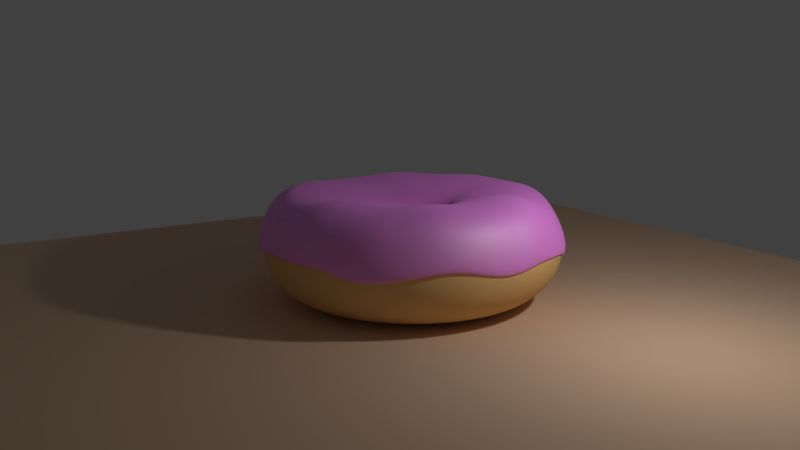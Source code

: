 # Source: donut.blend  (saved by Blender 2.79.0; exported with 4.5.12 LTS)
import bpy
from mathutils import Matrix  # noqa: F401  (used for matrix-valued properties, if any)

bpy.ops.wm.read_factory_settings(use_empty=True)
scene = bpy.context.scene
scene.name = 'Scene'

# ---- collections
col_collection_1 = bpy.data.collections.new('Collection 1'); scene.collection.children.link(col_collection_1)

# ---- materials (node trees are filled in below, after node groups)
mat_material_002 = bpy.data.materials.new('Material.002')
mat_material_002.alpha_threshold = 0.0
mat_material_002.roughness = 0.5
mat_material_001 = bpy.data.materials.new('Material.001')
mat_material_001.alpha_threshold = 0.0
mat_material_001.diffuse_color = (0.8, 0.5186, 0.2143, 1.0)
mat_material_001.roughness = 0.5
mat_material_004 = bpy.data.materials.new('Material.004')
mat_material_004.alpha_threshold = 0.0
mat_material_004.roughness = 0.5

# ---- material node trees
mat_material_002.use_nodes = True; mat_material_002.node_tree.nodes.clear()
_N = mat_material_002.node_tree.nodes; _L = mat_material_002.node_tree.links
n0 = _N.new('ShaderNodeOutputMaterial'); n0.name = 'Material Output'; n0.location = (433, 296)
n1 = _N.new('ShaderNodeMixShader'); n1.name = 'Mix Shader'; n1.location = (228, 286)
n1.inputs[0].default_value = 0.2545
n2 = _N.new('ShaderNodeBsdfDiffuse'); n2.name = 'Diffuse BSDF'; n2.location = (10, 300)
n2.inputs[0].default_value = (1.0, 0.2386, 0.9591, 1.0)
n2.inputs[1].default_value = 0.6833
n3 = _N.new('ShaderNodeBsdfAnisotropic'); n3.name = 'Glossy BSDF'; n3.location = (8, 166)
n3.distribution = 'GGX'
n3.inputs[0].default_value = (1.0, 1.0, 1.0, 1.0)
n3.inputs[1].default_value = 0.6708
_L.new(n1.outputs[0], n0.inputs[0])
_L.new(n2.outputs[0], n1.inputs[1])
_L.new(n3.outputs[0], n1.inputs[2])
n0.is_active_output = True
mat_material_004.use_nodes = True; mat_material_004.node_tree.nodes.clear()
_N = mat_material_004.node_tree.nodes; _L = mat_material_004.node_tree.links
n0 = _N.new('ShaderNodeOutputMaterial'); n0.name = 'Material Output'; n0.location = (300, 300)
n1 = _N.new('ShaderNodeBsdfDiffuse'); n1.name = 'Diffuse BSDF'; n1.location = (10, 300)
n1.inputs[0].default_value = (0.8, 0.5492, 0.376, 1.0)
n1.inputs[1].default_value = 0.2
_L.new(n1.outputs[0], n0.inputs[0])
n0.is_active_output = True

# ---- world
world_world = bpy.data.worlds.new('World'); scene.world = world_world
world_world.color = (0.05088, 0.05088, 0.05088)
world_world.use_sun_shadow = False
world_world.sun_shadow_jitter_overblur = 0.0
world_world.cycles.sampling_method = 'MANUAL'

# ---- cameras
cam_camera = bpy.data.cameras.new('Camera')
cam_camera.clip_end = 100.0
cam_camera.lens = 35.0
cam_camera.sensor_width = 32.0
cam_camera.sensor_height = 18.0
cam_camera.ortho_scale = 7.314
cam_camera.dof.focus_distance = 0.0

# ---- lights
light_lamp = bpy.data.lights.new('Lamp', 'POINT')
light_lamp.transmission_factor = 0.0
light_lamp.cutoff_distance = 30.0
light_lamp.energy = 100.0
light_lamp.shadow_buffer_clip_start = 1.001
light_lamp.shadow_soft_size = 0.1
light_lamp.shadow_maximum_resolution = 0.006
light_lamp.use_absolute_resolution = True

# ---- meshes
me_torus_002 = bpy.data.meshes.new('Torus.002')
me_torus_002.from_pydata([(1.515, -0.0273, 0.0433), (1.425, -0.02714, 0.3996), (1.264, -0.02542, 0.5618), (0.9567, -0.02409, 0.623), (0.3585, -0.01136, 0.4874), (0.2459, -0.01281, 0.2784), (1.504, 0.2133, 0.07028), (1.411, 0.1997, 0.3634), (1.252, 0.1781, 0.5656), (0.9475, 0.1323, 0.6276), (0.3548, 0.05429, 0.4899), (0.2433, 0.03231, 0.279), (1.449, 0.4455, 0.1172), (1.367, 0.4216, 0.4116), (1.211, 0.3762, 0.5775), (0.9172, 0.2842, 0.6405), (0.3429, 0.1181, 0.4981), (0.2348, 0.07627, 0.2818), (1.355, 0.6672, 0.1037), (1.28, 0.6345, 0.3522), (1.137, 0.5672, 0.5635), (0.8657, 0.4285, 0.6572), (0.323, 0.1787, 0.5099), (0.2207, 0.118, 0.2861), (1.227, 0.8719, 0.09161), (1.156, 0.8298, 0.3486), (1.031, 0.7455, 0.5341), (0.7833, 0.5656, 0.6332), (0.2914, 0.236, 0.4931), (0.1996, 0.1572, 0.2779), (1.07, 1.054, 0.01214), (1.006, 1.003, 0.3048), (0.896, 0.9015, 0.5245), (0.6779, 0.6864, 0.6177), (0.2536, 0.2874, 0.4787), (0.1741, 0.1924, 0.2707), (0.8896, 1.209, 0.1076), (0.8284, 1.147, 0.327), (0.7312, 1.029, 0.5453), (0.5511, 0.787, 0.617), (0.2055, 0.3296, 0.479), (0.1452, 0.2226, 0.2646), (0.6801, 1.33, 0.03666), (0.634, 1.262, 0.3637), (0.5577, 1.133, 0.5657), (0.4158, 0.8675, 0.6258), (0.1534, 0.3633, 0.4853), (0.1079, 0.2453, 0.2706), (0.4575, 1.419, 0.1236), (0.4268, 1.346, 0.4201), (0.3708, 1.209, 0.5828), (0.2731, 0.9256, 0.6424), (0.0985, 0.3877, 0.4968), (0.06931, 0.2621, 0.2766), (0.2225, 1.474, 0.148), (0.2018, 1.399, 0.4129), (0.1668, 1.257, 0.5694), (0.1151, 0.9632, 0.6286), (0.03837, 0.4033, 0.4881), (0.02821, 0.2726, 0.2737), (-0.01679, 1.493, 0.1518), (-0.02603, 1.417, 0.4041), (-0.03859, 1.274, 0.5641), (-0.04334, 0.9759, 0.623), (-0.02202, 0.4086, 0.4848), (-0.01316, 0.2761, 0.2727), (-0.2541, 1.474, 0.1567), (-0.2508, 1.399, 0.4228), (-0.2399, 1.257, 0.5694), (-0.1977, 0.9632, 0.6286), (-0.0811, 0.4033, 0.4881), (-0.05381, 0.2726, 0.2738), (-0.4868, 1.42, 0.1459), (-0.4729, 1.348, 0.41), (-0.4351, 1.21, 0.5742), (-0.345, 0.9256, 0.6424), (-0.1375, 0.3877, 0.4968), (-0.09274, 0.262, 0.2768), (-0.7063, 1.331, 0.1303), (-0.6847, 1.264, 0.3873), (-0.6273, 1.134, 0.5492), (-0.4864, 0.8657, 0.6457), (-0.1901, 0.3622, 0.5087), (-0.1289, 0.2448, 0.2807), (-0.9017, 1.209, 0.1167), (-0.874, 1.148, 0.3731), (-0.7998, 1.03, 0.5332), (-0.619, 0.7853, 0.6342), (-0.2378, 0.3276, 0.5195), (-0.161, 0.2216, 0.2837), (-1.082, 1.054, 0.1211), (-1.038, 1.002, 0.3713), (-0.9409, 0.9008, 0.5263), (-0.7315, 0.6849, 0.63), (-0.2805, 0.2857, 0.5148), (-0.1891, 0.1928, 0.2857), (-1.235, 0.871, 0.1295), (-1.18, 0.8282, 0.3851), (-1.068, 0.7438, 0.542), (-0.8226, 0.5667, 0.6332), (-0.3152, 0.2365, 0.513), (-0.2159, 0.1584, 0.2852), (-1.357, 0.6664, 0.1348), (-1.294, 0.6329, 0.3958), (-1.168, 0.5677, 0.5622), (-0.8999, 0.4313, 0.6482), (-0.3479, 0.1809, 0.5018), (-0.2383, 0.1202, 0.2781), (-1.448, 0.4455, 0.1046), (-1.378, 0.4225, 0.3816), (-1.246, 0.3792, 0.5608), (-0.9657, 0.2881, 0.6268), (-0.373, 0.1208, 0.4855), (-0.2549, 0.0788, 0.2712), (-1.504, 0.2132, 0.08829), (-1.434, 0.2027, 0.3389), (-1.299, 0.1824, 0.5447), (-1.008, 0.1372, 0.6087), (-0.3888, 0.05739, 0.4723), (-0.2653, 0.03514, 0.2655), (-1.523, -0.02483, 0.03372), (-1.453, -0.02281, 0.326), (-1.318, -0.01975, 0.5359), (-1.024, -0.01801, 0.5977), (-0.3947, -0.007802, 0.4644), (-0.2691, -0.009719, 0.262), (-1.504, -0.263, 0.129), (-1.436, -0.2488, 0.3741), (-1.303, -0.2228, 0.5372), (-1.012, -0.174, 0.5968), (-0.3903, -0.07329, 0.4634), (-0.2671, -0.0543, 0.2526), (-1.448, -0.4954, 0.1395), (-1.381, -0.4699, 0.39), (-1.253, -0.4217, 0.5485), (-0.9731, -0.3272, 0.6075), (-0.3757, -0.1375, 0.4694), (-0.2589, -0.09776, 0.2427), (-1.356, -0.7164, 0.1147), (-1.292, -0.6803, 0.3851), (-1.17, -0.6115, 0.5655), (-0.9084, -0.4736, 0.6253), (-0.3528, -0.1983, 0.4696), (-0.2444, -0.1391, 0.2335), (-1.231, -0.9202, 0.04069), (-1.17, -0.8747, 0.3575), (-1.058, -0.7871, 0.5842), (-0.8231, -0.6084, 0.6371), (-0.3232, -0.2538, 0.4569), (-0.2239, -0.1772, 0.226), (-1.075, -1.102, 0.1138), (-1.022, -1.047, 0.3922), (-0.9255, -0.9422, 0.5845), (-0.7236, -0.7269, 0.6285), (-0.2855, -0.3034, 0.4479), (-0.1979, -0.2114, 0.2211), (-0.8937, -1.257, 0.128), (-0.8503, -1.195, 0.3799), (-0.7711, -1.075, 0.5822), (-0.6052, -0.8286, 0.6254), (-0.2404, -0.346, 0.4445), (-0.1669, -0.2406, 0.2194), (-0.6902, -1.382, 0.04001), (-0.6597, -1.312, 0.3604), (-0.6018, -1.18, 0.5655), (-0.4713, -0.9106, 0.6256), (-0.1889, -0.3806, 0.4479), (-0.1316, -0.2643, 0.2211), (-0.4701, -1.473, 0.07958), (-0.4526, -1.398, 0.3621), (-0.4175, -1.256, 0.5507), (-0.3305, -0.9693, 0.6108), (-0.1323, -0.4062, 0.4569), (-0.09292, -0.2818, 0.226), (-0.2382, -1.529, 0.1076), (-0.233, -1.451, 0.3831), (-0.2208, -1.304, 0.545), (-0.1796, -1.005, 0.6049), (-0.07257, -0.4221, 0.4677), (-0.05192, -0.2927, 0.2335), (0.000396, -1.548, 0.1379), (-0.005712, -1.469, 0.3994), (-0.01582, -1.32, 0.5507), (-0.02153, -1.018, 0.6108), (-0.01236, -0.4274, 0.4712), (-0.009666, -0.2967, 0.2427), (0.2393, -1.529, 0.1284), (0.2231, -1.452, 0.4139), (0.1917, -1.305, 0.5655), (0.1391, -1.007, 0.6256), (0.0446, -0.4241, 0.4886), (0.02861, -0.295, 0.2605), (0.4718, -1.473, 0.1183), (0.4466, -1.4, 0.4121), (0.3953, -1.259, 0.5842), (0.2886, -0.975, 0.6527), (0.1023, -0.4102, 0.507), (0.06813, -0.2856, 0.2742), (0.6924, -1.382, 0.1342), (0.6534, -1.312, 0.3592), (0.571, -1.182, 0.5723), (0.4232, -0.9148, 0.6377), (0.1543, -0.3849, 0.496), (0.1054, -0.2689, 0.2801), (0.8954, -1.257, 0.03745), (0.8396, -1.194, 0.3796), (0.735, -1.076, 0.5627), (0.5498, -0.8325, 0.6257), (0.2029, -0.3504, 0.4883), (0.1368, -0.2457, 0.2808), (1.077, -1.101, 0.03614), (1.005, -1.049, 0.4097), (0.8853, -0.944, 0.5599), (0.6653, -0.7307, 0.6217), (0.2472, -0.3078, 0.4863), (0.1695, -0.2162, 0.2776), (1.224, -0.9224, 0.07664), (1.15, -0.8775, 0.3854), (1.017, -0.79, 0.5675), (0.7674, -0.6124, 0.6289), (0.286, -0.2581, 0.4909), (0.196, -0.1821, 0.2798), (1.347, -0.7198, 0.1181), (1.27, -0.6853, 0.4031), (1.127, -0.6178, 0.5833), (0.8528, -0.4802, 0.6445), (0.3183, -0.2026, 0.5013), (0.2177, -0.1439, 0.2843), (1.438, -0.4992, 0.145), (1.356, -0.4758, 0.4064), (1.205, -0.4294, 0.5836), (0.9125, -0.3353, 0.6447), (0.3411, -0.1418, 0.5015), (0.2334, -0.1022, 0.2844), (1.494, -0.2664, 0.09876), (1.407, -0.2542, 0.4086), (1.248, -0.2296, 0.5685), (0.9453, -0.1813, 0.6296), (0.3539, -0.07727, 0.4915), (0.2426, -0.05801, 0.2803)], [], [(0, 6, 7, 1), (1, 7, 8, 2), (2, 8, 9, 3), (3, 9, 10, 4), (4, 10, 11, 5), (6, 12, 13, 7), (7, 13, 14, 8), (8, 14, 15, 9), (9, 15, 16, 10), (10, 16, 17, 11), (12, 18, 19, 13), (13, 19, 20, 14), (14, 20, 21, 15), (15, 21, 22, 16), (16, 22, 23, 17), (18, 24, 25, 19), (19, 25, 26, 20), (20, 26, 27, 21), (21, 27, 28, 22), (22, 28, 29, 23), (24, 30, 31, 25), (25, 31, 32, 26), (26, 32, 33, 27), (27, 33, 34, 28), (28, 34, 35, 29), (30, 36, 37, 31), (31, 37, 38, 32), (32, 38, 39, 33), (33, 39, 40, 34), (34, 40, 41, 35), (36, 42, 43, 37), (37, 43, 44, 38), (38, 44, 45, 39), (39, 45, 46, 40), (40, 46, 47, 41), (42, 48, 49, 43), (43, 49, 50, 44), (44, 50, 51, 45), (45, 51, 52, 46), (46, 52, 53, 47), (48, 54, 55, 49), (49, 55, 56, 50), (50, 56, 57, 51), (51, 57, 58, 52), (52, 58, 59, 53), (54, 60, 61, 55), (55, 61, 62, 56), (56, 62, 63, 57), (57, 63, 64, 58), (58, 64, 65, 59), (60, 66, 67, 61), (61, 67, 68, 62), (62, 68, 69, 63), (63, 69, 70, 64), (64, 70, 71, 65), (66, 72, 73, 67), (67, 73, 74, 68), (68, 74, 75, 69), (69, 75, 76, 70), (70, 76, 77, 71), (72, 78, 79, 73), (73, 79, 80, 74), (74, 80, 81, 75), (75, 81, 82, 76), (76, 82, 83, 77), (78, 84, 85, 79), (79, 85, 86, 80), (80, 86, 87, 81), (81, 87, 88, 82), (82, 88, 89, 83), (84, 90, 91, 85), (85, 91, 92, 86), (86, 92, 93, 87), (87, 93, 94, 88), (88, 94, 95, 89), (90, 96, 97, 91), (91, 97, 98, 92), (92, 98, 99, 93), (93, 99, 100, 94), (94, 100, 101, 95), (96, 102, 103, 97), (97, 103, 104, 98), (98, 104, 105, 99), (99, 105, 106, 100), (100, 106, 107, 101), (102, 108, 109, 103), (103, 109, 110, 104), (104, 110, 111, 105), (105, 111, 112, 106), (106, 112, 113, 107), (108, 114, 115, 109), (109, 115, 116, 110), (110, 116, 117, 111), (111, 117, 118, 112), (112, 118, 119, 113), (114, 120, 121, 115), (115, 121, 122, 116), (116, 122, 123, 117), (117, 123, 124, 118), (118, 124, 125, 119), (120, 126, 127, 121), (121, 127, 128, 122), (122, 128, 129, 123), (123, 129, 130, 124), (124, 130, 131, 125), (126, 132, 133, 127), (127, 133, 134, 128), (128, 134, 135, 129), (129, 135, 136, 130), (130, 136, 137, 131), (132, 138, 139, 133), (133, 139, 140, 134), (134, 140, 141, 135), (135, 141, 142, 136), (136, 142, 143, 137), (138, 144, 145, 139), (139, 145, 146, 140), (140, 146, 147, 141), (141, 147, 148, 142), (142, 148, 149, 143), (144, 150, 151, 145), (145, 151, 152, 146), (146, 152, 153, 147), (147, 153, 154, 148), (148, 154, 155, 149), (150, 156, 157, 151), (151, 157, 158, 152), (152, 158, 159, 153), (153, 159, 160, 154), (154, 160, 161, 155), (156, 162, 163, 157), (157, 163, 164, 158), (158, 164, 165, 159), (159, 165, 166, 160), (160, 166, 167, 161), (162, 168, 169, 163), (163, 169, 170, 164), (164, 170, 171, 165), (165, 171, 172, 166), (166, 172, 173, 167), (168, 174, 175, 169), (169, 175, 176, 170), (170, 176, 177, 171), (171, 177, 178, 172), (172, 178, 179, 173), (174, 180, 181, 175), (175, 181, 182, 176), (176, 182, 183, 177), (177, 183, 184, 178), (178, 184, 185, 179), (180, 186, 187, 181), (181, 187, 188, 182), (182, 188, 189, 183), (183, 189, 190, 184), (184, 190, 191, 185), (186, 192, 193, 187), (187, 193, 194, 188), (188, 194, 195, 189), (189, 195, 196, 190), (190, 196, 197, 191), (192, 198, 199, 193), (193, 199, 200, 194), (194, 200, 201, 195), (195, 201, 202, 196), (196, 202, 203, 197), (198, 204, 205, 199), (199, 205, 206, 200), (200, 206, 207, 201), (201, 207, 208, 202), (202, 208, 209, 203), (204, 210, 211, 205), (205, 211, 212, 206), (206, 212, 213, 207), (207, 213, 214, 208), (208, 214, 215, 209), (210, 216, 217, 211), (211, 217, 218, 212), (212, 218, 219, 213), (213, 219, 220, 214), (214, 220, 221, 215), (216, 222, 223, 217), (217, 223, 224, 218), (218, 224, 225, 219), (219, 225, 226, 220), (220, 226, 227, 221), (222, 228, 229, 223), (223, 229, 230, 224), (224, 230, 231, 225), (225, 231, 232, 226), (226, 232, 233, 227), (228, 234, 235, 229), (229, 235, 236, 230), (230, 236, 237, 231), (231, 237, 238, 232), (232, 238, 239, 233), (234, 0, 1, 235), (235, 1, 2, 236), (236, 2, 3, 237), (237, 3, 4, 238), (238, 4, 5, 239)])
me_torus_002.polygons.foreach_set('use_smooth', [True] * 200)
me_torus_002.materials.append(mat_material_002)
me_torus_002.use_remesh_preserve_volume = False
me_torus_002.use_remesh_preserve_attributes = False
me_torus_002.use_mirror_vertex_groups = False
me_torus_002.update()
me_torus_001 = bpy.data.meshes.new('Torus.001')
me_torus_001.from_pydata([(1.59, -0.002217, 0.002741), (1.496, -0.002054, 0.2834), (1.262, 1.948e-05, 0.4692), (0.9552, 0.001353, 0.5304), (0.6618, -0.0002048, 0.4699), (0.4553, -0.002622, 0.285), (0.3867, -0.003356, 0.005992), (0.4804, 0.0, -0.3), (0.7, 0.0, -0.5196), (1.0, 0.0, -0.6), (1.3, 0.0, -0.5196), (1.52, 0.0, -0.3), (1.579, 0.2506, -0.003405), (1.482, 0.2363, 0.2844), (1.25, 0.2035, 0.4731), (0.946, 0.1577, 0.535), (0.6551, 0.1093, 0.4721), (0.4505, 0.07267, 0.2855), (0.3828, 0.05948, 0.005519), (0.4745, 0.07515, -0.3), (0.6914, 0.1095, -0.5196), (0.9877, 0.1564, -0.6), (1.284, 0.2034, -0.5196), (1.501, 0.2377, -0.3), (1.521, 0.4946, -0.001907), (1.435, 0.4694, 0.288), (1.21, 0.4016, 0.4849), (0.9157, 0.3097, 0.548), (0.6333, 0.2159, 0.4794), (0.435, 0.146, 0.288), (0.3698, 0.1209, 0.005261), (0.4569, 0.1484, -0.3), (0.6657, 0.2163, -0.5196), (0.9511, 0.309, -0.6), (1.236, 0.4017, -0.5196), (1.445, 0.4696, -0.3), (1.422, 0.7275, -0.01279), (1.343, 0.6932, 0.262), (1.135, 0.5927, 0.471), (0.8642, 0.4539, 0.5646), (0.5967, 0.3169, 0.4898), (0.4092, 0.2157, 0.2918), (0.3483, 0.1794, 0.004735), (0.428, 0.2181, -0.3), (0.6237, 0.3178, -0.5196), (0.891, 0.454, -0.6), (1.158, 0.5902, -0.5196), (1.354, 0.6899, -0.3003), (1.287, 0.9426, -0.02487), (1.213, 0.8984, 0.2413), (1.03, 0.771, 0.4416), (0.7818, 0.591, 0.5406), (0.5388, 0.4126, 0.4749), (0.3706, 0.2811, 0.2846), (0.3191, 0.2343, -0.0001843), (0.3886, 0.2824, -0.3), (0.5663, 0.4114, -0.5196), (0.809, 0.5878, -0.6), (1.052, 0.7641, -0.5196), (1.229, 0.8935, -0.3031), (1.123, 1.134, -0.03), (1.056, 1.08, 0.2328), (0.8945, 0.9269, 0.4319), (0.6764, 0.7119, 0.5252), (0.4696, 0.4983, 0.4622), (0.3238, 0.3398, 0.2782), (0.2816, 0.2832, -0.004417), (0.3397, 0.3397, -0.3), (0.495, 0.495, -0.5196), (0.7071, 0.7071, -0.6), (0.9192, 0.9192, -0.5196), (1.073, 1.075, -0.3048), (0.9335, 1.297, -0.02487), (0.8691, 1.232, 0.2482), (0.7297, 1.055, 0.4528), (0.5496, 0.8125, 0.5245), (0.3814, 0.5687, 0.4625), (0.2708, 0.3903, 0.2729), (0.2338, 0.324, -0.004785), (0.2824, 0.3886, -0.3), (0.4114, 0.5663, -0.5196), (0.5878, 0.809, -0.6), (0.7641, 1.052, -0.5196), (0.8923, 1.23, -0.3031), (0.7133, 1.424, -0.004234), (0.6648, 1.353, 0.275), (0.5562, 1.158, 0.4732), (0.4143, 0.8929, 0.5332), (0.2859, 0.6249, 0.4681), (0.2024, 0.4281, 0.2781), (0.1804, 0.3568, -0.004417), (0.2181, 0.428, -0.3), (0.3178, 0.6237, -0.5196), (0.454, 0.891, -0.6), (0.5902, 1.158, -0.5196), (0.6898, 1.354, -0.3003), (0.4793, 1.517, 0.01121), (0.4471, 1.441, 0.2995), (0.3693, 1.234, 0.4903), (0.2716, 0.9511, 0.5499), (0.1852, 0.6657, 0.4782), (0.1317, 0.456, 0.2834), (0.1226, 0.3807, -0.003413), (0.1484, 0.4569, -0.3), (0.2163, 0.6657, -0.5196), (0.309, 0.9511, -0.6), (0.4017, 1.236, -0.5196), (0.4612, 1.443, -0.2924), (0.2324, 1.575, 0.01183), (0.2107, 1.497, 0.2916), (0.1654, 1.283, 0.4768), (0.1136, 0.9886, 0.5361), (0.07496, 0.6918, 0.4705), (0.05634, 0.4736, 0.2809), (0.06133, 0.3955, -0.004417), (0.07515, 0.4745, -0.3), (0.1095, 0.6914, -0.5196), (0.1564, 0.9877, -0.6), (0.2034, 1.284, -0.5196), (0.2259, 1.497, -0.2893), (-0.01902, 1.595, 0.01116), (-0.02873, 1.516, 0.2883), (-0.04008, 1.299, 0.4715), (-0.04484, 1.001, 0.5305), (-0.03574, 0.7006, 0.4676), (-0.01951, 0.4795, 0.28), (-0.001347, 0.4004, -0.004785), (3.627e-08, 0.4804, -0.3), (5.285e-08, 0.7, -0.5196), (7.55e-08, 1.0, -0.6), (-0.003836, 1.299, -0.5162), (-0.01294, 1.516, -0.2883), (-0.2684, 1.575, 0.01205), (-0.2649, 1.497, 0.2917), (-0.2414, 1.283, 0.4768), (-0.1992, 0.9886, 0.536), (-0.1441, 0.6918, 0.4705), (-0.09403, 0.4736, 0.281), (-0.06382, 0.3955, -0.004417), (-0.07515, 0.4745, -0.3), (-0.1095, 0.6914, -0.5196), (-0.1564, 0.9877, -0.6), (-0.2034, 1.284, -0.5196), (-0.2499, 1.497, -0.289), (-0.5129, 1.518, 0.0006527), (-0.4983, 1.443, 0.2782), (-0.4366, 1.235, 0.4817), (-0.3464, 0.9511, 0.5499), (-0.2475, 0.6657, 0.4782), (-0.1654, 0.456, 0.2836), (-0.1246, 0.3807, -0.003413), (-0.1484, 0.4569, -0.3), (-0.2163, 0.6657, -0.5196), (-0.309, 0.9511, -0.6), (-0.4017, 1.236, -0.5196), (-0.479, 1.442, -0.2919), (-0.7435, 1.425, -0.01573), (-0.7209, 1.355, 0.2544), (-0.6288, 1.16, 0.4566), (-0.4879, 0.8912, 0.5531), (-0.3439, 0.6231, 0.4888), (-0.2317, 0.4273, 0.2871), (-0.1822, 0.3566, -0.002057), (-0.2181, 0.428, -0.3), (-0.3178, 0.6237, -0.5196), (-0.454, 0.891, -0.6), (-0.5902, 1.158, -0.5196), (-0.6908, 1.354, -0.3031), (-0.9489, 1.297, -0.03), (-0.9198, 1.233, 0.2395), (-0.8013, 1.056, 0.4407), (-0.6205, 0.8108, 0.5416), (-0.4313, 0.5654, 0.4983), (-0.2906, 0.3885, 0.2897), (-0.2353, 0.3237, -0.0007675), (-0.2824, 0.3886, -0.3), (-0.4114, 0.5663, -0.5196), (-0.5878, 0.809, -0.6), (-0.7641, 1.052, -0.5196), (-0.8946, 1.23, -0.3048), (-1.138, 1.134, -0.0254), (-1.092, 1.08, 0.2375), (-0.9424, 0.9262, 0.4338), (-0.733, 0.7103, 0.5374), (-0.5097, 0.4955, 0.4942), (-0.3421, 0.3404, 0.2914), (-0.2829, 0.2828, -3.683e-05), (-0.3397, 0.3397, -0.3), (-0.495, 0.495, -0.5196), (-0.7071, 0.7071, -0.6), (-0.9192, 0.9192, -0.5196), (-1.075, 1.075, -0.3031), (-1.299, 0.9417, -0.01651), (-1.242, 0.8967, 0.252), (-1.07, 0.7693, 0.4494), (-0.8241, 0.5921, 0.5406), (-0.5732, 0.4134, 0.4925), (-0.3911, 0.2831, 0.291), (-0.3237, 0.2351, -0.0002291), (-0.3886, 0.2824, -0.3), (-0.5663, 0.4114, -0.5196), (-0.809, 0.5878, -0.6), (-1.052, 0.7641, -0.5196), (-1.23, 0.8932, -0.3005), (-1.427, 0.7267, -0.009346), (-1.361, 0.6915, 0.2688), (-1.17, 0.5932, 0.4697), (-0.9014, 0.4568, 0.5556), (-0.6332, 0.3205, 0.4826), (-0.4322, 0.2194, 0.2848), (-0.3568, 0.1817, -0.001486), (-0.428, 0.2181, -0.3), (-0.6237, 0.3178, -0.5196), (-0.891, 0.454, -0.6), (-1.158, 0.5902, -0.5196), (-1.354, 0.6899, -0.3013), (-1.523, 0.4946, -0.008979), (-1.45, 0.4705, 0.2755), (-1.248, 0.4046, 0.4683), (-0.9672, 0.3135, 0.5343), (-0.6792, 0.2203, 0.4682), (-0.4627, 0.1502, 0.2786), (-0.3815, 0.1239, -0.003815), (-0.4569, 0.1484, -0.3), (-0.6657, 0.2163, -0.5196), (-0.9511, 0.309, -0.6), (-1.236, 0.4017, -0.5196), (-1.446, 0.4696, -0.3018), (-1.582, 0.2505, -0.00819), (-1.508, 0.2395, 0.2674), (-1.3, 0.2079, 0.4521), (-1.009, 0.1626, 0.5161), (-0.7082, 0.1145, 0.4565), (-0.4818, 0.07739, 0.2736), (-0.3971, 0.0632, -0.007093), (-0.4745, 0.07515, -0.3), (-0.6914, 0.1095, -0.5196), (-0.9877, 0.1564, -0.6), (-1.284, 0.2034, -0.5196), (-1.501, 0.2377, -0.3013), (-1.602, 0.0003757, -0.007326), (-1.529, 0.002498, 0.2636), (-1.32, 0.005685, 0.4434), (-1.025, 0.007433, 0.5051), (-0.719, 0.005739, 0.4496), (-0.4886, 0.002539, 0.2705), (-0.4031, 0.0009736, -0.01109), (-0.4804, 4.2e-08, -0.3), (-0.7, 6.12e-08, -0.5196), (-1.0, 8.742e-08, -0.6), (-1.3, 1.136e-07, -0.5196), (-1.52, 4.69e-06, -0.3002), (-1.582, -0.2499, -0.005466), (-1.51, -0.235, 0.2659), (-1.304, -0.1973, 0.4446), (-1.014, -0.1486, 0.5043), (-0.7109, -0.1035, 0.4487), (-0.4851, -0.07185, 0.2622), (-0.3994, -0.06121, -0.0155), (-0.4745, -0.07513, -0.3003), (-0.6914, -0.1095, -0.5196), (-0.9877, -0.1564, -0.6), (-1.284, -0.2034, -0.5196), (-1.501, -0.2377, -0.3), (-1.523, -0.4941, -0.003405), (-1.453, -0.4673, 0.2735), (-1.254, -0.3963, 0.4559), (-0.9746, -0.3018, 0.515), (-0.684, -0.2107, 0.454), (-0.47, -0.1444, 0.2535), (-0.386, -0.1219, -0.01992), (-0.4572, -0.1483, -0.3012), (-0.6657, -0.2163, -0.5196), (-0.9511, -0.309, -0.6), (-1.236, -0.4017, -0.5196), (-1.445, -0.4696, -0.3), (-1.426, -0.7263, -0.0007118), (-1.359, -0.6884, 0.2834), (-1.171, -0.5861, 0.4729), (-0.9099, -0.4481, 0.5327), (-0.6421, -0.3121, 0.4541), (-0.4434, -0.2133, 0.2453), (-0.3631, -0.1795, -0.02395), (-0.4287, -0.2179, -0.3024), (-0.6237, -0.3178, -0.5196), (-0.891, -0.454, -0.6), (-1.158, -0.5902, -0.5196), (-1.354, -0.6899, -0.3), (-1.294, -0.9405, 0.0), (-1.231, -0.8927, 0.2941), (-1.06, -0.7617, 0.4917), (-0.8246, -0.5829, 0.5445), (-0.5879, -0.4047, 0.4429), (-0.4059, -0.277, 0.2387), (-0.3313, -0.2327, -0.02719), (-0.3897, -0.282, -0.3036), (-0.5663, -0.4114, -0.5196), (-0.809, -0.5878, -0.6), (-1.052, -0.7641, -0.5196), (-1.229, -0.8932, -0.3), (-1.131, -1.131, 0.0), (-1.076, -1.074, 0.2962), (-0.927, -0.9168, 0.4919), (-0.7251, -0.7015, 0.5359), (-0.5188, -0.4875, 0.4349), (-0.3582, -0.3339, 0.2343), (-0.2911, -0.2803, -0.02928), (-0.3409, -0.3393, -0.3045), (-0.495, -0.495, -0.5196), (-0.7071, -0.7071, -0.6), (-0.9192, -0.9192, -0.5196), (-1.075, -1.075, -0.3), (-0.9405, -1.294, 0.0), (-0.8949, -1.229, 0.2941), (-0.7726, -1.049, 0.4896), (-0.6067, -0.8031, 0.5328), (-0.4361, -0.5586, 0.4319), (-0.3013, -0.3827, 0.2328), (-0.2436, -0.321, -0.03), (-0.2837, -0.3882, -0.3048), (-0.4114, -0.5663, -0.5196), (-0.5878, -0.809, -0.6), (-0.7641, -1.052, -0.5196), (-0.8932, -1.229, -0.3), (-0.7266, -1.426, -0.0007118), (-0.6946, -1.353, 0.2834), (-0.6033, -1.154, 0.4729), (-0.4728, -0.8851, 0.5331), (-0.3416, -0.6163, 0.4349), (-0.2366, -0.4223, 0.2343), (-0.1898, -0.3538, -0.02928), (-0.2194, -0.4276, -0.3045), (-0.3178, -0.6237, -0.5196), (-0.454, -0.891, -0.6), (-0.5902, -1.158, -0.5196), (-0.6899, -1.354, -0.3), (-0.4954, -1.521, -0.003405), (-0.477, -1.443, 0.2738), (-0.419, -1.231, 0.4581), (-0.332, -0.9439, 0.5182), (-0.2379, -0.659, 0.4429), (-0.1657, -0.4515, 0.2387), (-0.1313, -0.378, -0.02719), (-0.1495, -0.4566, -0.3036), (-0.2163, -0.6657, -0.5196), (-0.309, -0.9511, -0.6), (-0.4017, -1.236, -0.5196), (-0.4696, -1.445, -0.3), (-0.2516, -1.58, -0.004785), (-0.2462, -1.498, 0.27), (-0.2223, -1.278, 0.4524), (-0.1811, -0.98, 0.5123), (-0.1284, -0.6855, 0.4524), (-0.09055, -0.4697, 0.2453), (-0.06932, -0.393, -0.02395), (-0.07583, -0.4743, -0.3024), (-0.1095, -0.6914, -0.5196), (-0.1564, -0.9877, -0.6), (-0.2034, -1.284, -0.5196), (-0.2377, -1.501, -0.3), (-0.0009587, -1.6, -0.003405), (-0.007377, -1.517, 0.2738), (-0.01731, -1.295, 0.4581), (-0.02303, -0.9928, 0.5182), (-0.01804, -0.6944, 0.4556), (-0.0131, -0.4763, 0.2535), (-0.00561, -0.3983, -0.01992), (-0.0003298, -0.4803, -0.3012), (5.285e-08, -0.7, -0.5196), (7.55e-08, -1.0, -0.6), (9.815e-08, -1.3, -0.5196), (1.147e-07, -1.52, -0.3), (0.2501, -1.58, -0.0007118), (0.233, -1.499, 0.2834), (0.1902, -1.28, 0.4729), (0.1376, -0.9818, 0.5331), (0.08638, -0.6889, 0.4709), (0.05706, -0.4735, 0.2692), (0.05821, -0.3937, -0.0155), (0.07508, -0.4744, -0.3003), (0.1095, -0.6914, -0.5196), (0.1564, -0.9877, -0.6), (0.2034, -1.284, -0.5196), (0.2377, -1.501, -0.3), (0.4944, -1.522, 0.0), (0.4679, -1.445, 0.2941), (0.3939, -1.234, 0.4917), (0.2871, -0.9496, 0.5602), (0.1921, -0.6657, 0.4872), (0.1295, -0.4578, 0.2813), (0.1177, -0.3803, -0.00861), (0.1484, -0.4569, -0.3), (0.2163, -0.6657, -0.5196), (0.309, -0.9511, -0.6), (0.4017, -1.236, -0.5196), (0.4696, -1.445, -0.3), (0.7262, -1.426, -0.0007118), (0.6852, -1.353, 0.2834), (0.5695, -1.157, 0.4797), (0.4218, -0.8894, 0.5452), (0.2874, -0.6235, 0.4775), (0.1979, -0.43, 0.2866), (0.1723, -0.3581, -0.0005025), (0.2181, -0.428, -0.3), (0.3178, -0.6237, -0.5196), (0.454, -0.891, -0.6), (0.5902, -1.158, -0.5196), (0.6899, -1.354, -0.3), (0.9395, -1.294, -0.003405), (0.8808, -1.229, 0.2783), (0.7335, -1.051, 0.4701), (0.5483, -0.8071, 0.5331), (0.3766, -0.566, 0.4707), (0.2555, -0.3912, 0.2872), (0.2243, -0.3262, 0.00423), (0.2824, -0.3886, -0.3), (0.4114, -0.5663, -0.5196), (0.5878, -0.809, -0.6), (0.7641, -1.052, -0.5196), (0.8932, -1.229, -0.3), (1.13, -1.131, -0.004785), (1.054, -1.076, 0.2806), (0.8838, -0.9186, 0.4674), (0.6638, -0.7053, 0.5291), (0.4578, -0.4949, 0.4689), (0.3154, -0.3421, 0.2843), (0.2705, -0.2859, 0.005144), (0.3397, -0.3397, -0.3), (0.495, -0.495, -0.5196), (0.7071, -0.7071, -0.6), (0.9192, -0.9192, -0.5196), (1.075, -1.075, -0.3), (1.285, -0.9428, 0.004157), (1.207, -0.8956, 0.2872), (1.016, -0.7646, 0.4749), (0.7659, -0.587, 0.5363), (0.529, -0.4119, 0.473), (0.3639, -0.2851, 0.2862), (0.3104, -0.2385, 0.006371), (0.3886, -0.2824, -0.3), (0.5663, -0.4114, -0.5196), (0.809, -0.5878, -0.6), (1.052, -0.7641, -0.5196), (1.229, -0.8932, -0.3), (1.414, -0.7298, 0.009328), (1.333, -0.6936, 0.2982), (1.125, -0.5923, 0.4907), (0.8513, -0.4547, 0.5519), (0.5881, -0.3192, 0.4822), (0.4038, -0.2213, 0.2902), (0.3429, -0.1853, 0.007884), (0.4249, -0.2191, -0.2971), (0.6237, -0.3178, -0.5196), (0.891, -0.454, -0.6), (1.158, -0.5902, -0.5196), (1.354, -0.6899, -0.3), (1.51, -0.4981, 0.01002), (1.424, -0.4735, 0.2987), (1.203, -0.404, 0.4911), (0.911, -0.3098, 0.5522), (0.63, -0.2178, 0.4823), (0.4325, -0.1517, 0.2903), (0.3668, -0.1273, 0.008042), (0.453, -0.1497, -0.2965), (0.6657, -0.2163, -0.5196), (0.9511, -0.309, -0.6), (1.236, -0.4017, -0.5196), (1.445, -0.4696, -0.3), (1.568, -0.2535, 0.006594), (1.477, -0.2406, 0.2886), (1.247, -0.2042, 0.4759), (0.9438, -0.1559, 0.5371), (0.6534, -0.1102, 0.4735), (0.4493, -0.07803, 0.2867), (0.3813, -0.06614, 0.006856), (0.4713, -0.07615, -0.2971), (0.6914, -0.1095, -0.5196), (0.9877, -0.1564, -0.6), (1.284, -0.2034, -0.5196), (1.501, -0.2377, -0.3)], [], [(0, 12, 13, 1), (1, 13, 14, 2), (2, 14, 15, 3), (3, 15, 16, 4), (4, 16, 17, 5), (5, 17, 18, 6), (6, 18, 19, 7), (7, 19, 20, 8), (8, 20, 21, 9), (9, 21, 22, 10), (10, 22, 23, 11), (11, 23, 12, 0), (12, 24, 25, 13), (13, 25, 26, 14), (14, 26, 27, 15), (15, 27, 28, 16), (16, 28, 29, 17), (17, 29, 30, 18), (18, 30, 31, 19), (19, 31, 32, 20), (20, 32, 33, 21), (21, 33, 34, 22), (22, 34, 35, 23), (23, 35, 24, 12), (24, 36, 37, 25), (25, 37, 38, 26), (26, 38, 39, 27), (27, 39, 40, 28), (28, 40, 41, 29), (29, 41, 42, 30), (30, 42, 43, 31), (31, 43, 44, 32), (32, 44, 45, 33), (33, 45, 46, 34), (34, 46, 47, 35), (35, 47, 36, 24), (36, 48, 49, 37), (37, 49, 50, 38), (38, 50, 51, 39), (39, 51, 52, 40), (40, 52, 53, 41), (41, 53, 54, 42), (42, 54, 55, 43), (43, 55, 56, 44), (44, 56, 57, 45), (45, 57, 58, 46), (46, 58, 59, 47), (47, 59, 48, 36), (48, 60, 61, 49), (49, 61, 62, 50), (50, 62, 63, 51), (51, 63, 64, 52), (52, 64, 65, 53), (53, 65, 66, 54), (54, 66, 67, 55), (55, 67, 68, 56), (56, 68, 69, 57), (57, 69, 70, 58), (58, 70, 71, 59), (59, 71, 60, 48), (60, 72, 73, 61), (61, 73, 74, 62), (62, 74, 75, 63), (63, 75, 76, 64), (64, 76, 77, 65), (65, 77, 78, 66), (66, 78, 79, 67), (67, 79, 80, 68), (68, 80, 81, 69), (69, 81, 82, 70), (70, 82, 83, 71), (71, 83, 72, 60), (72, 84, 85, 73), (73, 85, 86, 74), (74, 86, 87, 75), (75, 87, 88, 76), (76, 88, 89, 77), (77, 89, 90, 78), (78, 90, 91, 79), (79, 91, 92, 80), (80, 92, 93, 81), (81, 93, 94, 82), (82, 94, 95, 83), (83, 95, 84, 72), (84, 96, 97, 85), (85, 97, 98, 86), (86, 98, 99, 87), (87, 99, 100, 88), (88, 100, 101, 89), (89, 101, 102, 90), (90, 102, 103, 91), (91, 103, 104, 92), (92, 104, 105, 93), (93, 105, 106, 94), (94, 106, 107, 95), (95, 107, 96, 84), (96, 108, 109, 97), (97, 109, 110, 98), (98, 110, 111, 99), (99, 111, 112, 100), (100, 112, 113, 101), (101, 113, 114, 102), (102, 114, 115, 103), (103, 115, 116, 104), (104, 116, 117, 105), (105, 117, 118, 106), (106, 118, 119, 107), (107, 119, 108, 96), (108, 120, 121, 109), (109, 121, 122, 110), (110, 122, 123, 111), (111, 123, 124, 112), (112, 124, 125, 113), (113, 125, 126, 114), (114, 126, 127, 115), (115, 127, 128, 116), (116, 128, 129, 117), (117, 129, 130, 118), (118, 130, 131, 119), (119, 131, 120, 108), (120, 132, 133, 121), (121, 133, 134, 122), (122, 134, 135, 123), (123, 135, 136, 124), (124, 136, 137, 125), (125, 137, 138, 126), (126, 138, 139, 127), (127, 139, 140, 128), (128, 140, 141, 129), (129, 141, 142, 130), (130, 142, 143, 131), (131, 143, 132, 120), (132, 144, 145, 133), (133, 145, 146, 134), (134, 146, 147, 135), (135, 147, 148, 136), (136, 148, 149, 137), (137, 149, 150, 138), (138, 150, 151, 139), (139, 151, 152, 140), (140, 152, 153, 141), (141, 153, 154, 142), (142, 154, 155, 143), (143, 155, 144, 132), (144, 156, 157, 145), (145, 157, 158, 146), (146, 158, 159, 147), (147, 159, 160, 148), (148, 160, 161, 149), (149, 161, 162, 150), (150, 162, 163, 151), (151, 163, 164, 152), (152, 164, 165, 153), (153, 165, 166, 154), (154, 166, 167, 155), (155, 167, 156, 144), (156, 168, 169, 157), (157, 169, 170, 158), (158, 170, 171, 159), (159, 171, 172, 160), (160, 172, 173, 161), (161, 173, 174, 162), (162, 174, 175, 163), (163, 175, 176, 164), (164, 176, 177, 165), (165, 177, 178, 166), (166, 178, 179, 167), (167, 179, 168, 156), (168, 180, 181, 169), (169, 181, 182, 170), (170, 182, 183, 171), (171, 183, 184, 172), (172, 184, 185, 173), (173, 185, 186, 174), (174, 186, 187, 175), (175, 187, 188, 176), (176, 188, 189, 177), (177, 189, 190, 178), (178, 190, 191, 179), (179, 191, 180, 168), (180, 192, 193, 181), (181, 193, 194, 182), (182, 194, 195, 183), (183, 195, 196, 184), (184, 196, 197, 185), (185, 197, 198, 186), (186, 198, 199, 187), (187, 199, 200, 188), (188, 200, 201, 189), (189, 201, 202, 190), (190, 202, 203, 191), (191, 203, 192, 180), (192, 204, 205, 193), (193, 205, 206, 194), (194, 206, 207, 195), (195, 207, 208, 196), (196, 208, 209, 197), (197, 209, 210, 198), (198, 210, 211, 199), (199, 211, 212, 200), (200, 212, 213, 201), (201, 213, 214, 202), (202, 214, 215, 203), (203, 215, 204, 192), (204, 216, 217, 205), (205, 217, 218, 206), (206, 218, 219, 207), (207, 219, 220, 208), (208, 220, 221, 209), (209, 221, 222, 210), (210, 222, 223, 211), (211, 223, 224, 212), (212, 224, 225, 213), (213, 225, 226, 214), (214, 226, 227, 215), (215, 227, 216, 204), (216, 228, 229, 217), (217, 229, 230, 218), (218, 230, 231, 219), (219, 231, 232, 220), (220, 232, 233, 221), (221, 233, 234, 222), (222, 234, 235, 223), (223, 235, 236, 224), (224, 236, 237, 225), (225, 237, 238, 226), (226, 238, 239, 227), (227, 239, 228, 216), (228, 240, 241, 229), (229, 241, 242, 230), (230, 242, 243, 231), (231, 243, 244, 232), (232, 244, 245, 233), (233, 245, 246, 234), (234, 246, 247, 235), (235, 247, 248, 236), (236, 248, 249, 237), (237, 249, 250, 238), (238, 250, 251, 239), (239, 251, 240, 228), (240, 252, 253, 241), (241, 253, 254, 242), (242, 254, 255, 243), (243, 255, 256, 244), (244, 256, 257, 245), (245, 257, 258, 246), (246, 258, 259, 247), (247, 259, 260, 248), (248, 260, 261, 249), (249, 261, 262, 250), (250, 262, 263, 251), (251, 263, 252, 240), (252, 264, 265, 253), (253, 265, 266, 254), (254, 266, 267, 255), (255, 267, 268, 256), (256, 268, 269, 257), (257, 269, 270, 258), (258, 270, 271, 259), (259, 271, 272, 260), (260, 272, 273, 261), (261, 273, 274, 262), (262, 274, 275, 263), (263, 275, 264, 252), (264, 276, 277, 265), (265, 277, 278, 266), (266, 278, 279, 267), (267, 279, 280, 268), (268, 280, 281, 269), (269, 281, 282, 270), (270, 282, 283, 271), (271, 283, 284, 272), (272, 284, 285, 273), (273, 285, 286, 274), (274, 286, 287, 275), (275, 287, 276, 264), (276, 288, 289, 277), (277, 289, 290, 278), (278, 290, 291, 279), (279, 291, 292, 280), (280, 292, 293, 281), (281, 293, 294, 282), (282, 294, 295, 283), (283, 295, 296, 284), (284, 296, 297, 285), (285, 297, 298, 286), (286, 298, 299, 287), (287, 299, 288, 276), (288, 300, 301, 289), (289, 301, 302, 290), (290, 302, 303, 291), (291, 303, 304, 292), (292, 304, 305, 293), (293, 305, 306, 294), (294, 306, 307, 295), (295, 307, 308, 296), (296, 308, 309, 297), (297, 309, 310, 298), (298, 310, 311, 299), (299, 311, 300, 288), (300, 312, 313, 301), (301, 313, 314, 302), (302, 314, 315, 303), (303, 315, 316, 304), (304, 316, 317, 305), (305, 317, 318, 306), (306, 318, 319, 307), (307, 319, 320, 308), (308, 320, 321, 309), (309, 321, 322, 310), (310, 322, 323, 311), (311, 323, 312, 300), (312, 324, 325, 313), (313, 325, 326, 314), (314, 326, 327, 315), (315, 327, 328, 316), (316, 328, 329, 317), (317, 329, 330, 318), (318, 330, 331, 319), (319, 331, 332, 320), (320, 332, 333, 321), (321, 333, 334, 322), (322, 334, 335, 323), (323, 335, 324, 312), (324, 336, 337, 325), (325, 337, 338, 326), (326, 338, 339, 327), (327, 339, 340, 328), (328, 340, 341, 329), (329, 341, 342, 330), (330, 342, 343, 331), (331, 343, 344, 332), (332, 344, 345, 333), (333, 345, 346, 334), (334, 346, 347, 335), (335, 347, 336, 324), (336, 348, 349, 337), (337, 349, 350, 338), (338, 350, 351, 339), (339, 351, 352, 340), (340, 352, 353, 341), (341, 353, 354, 342), (342, 354, 355, 343), (343, 355, 356, 344), (344, 356, 357, 345), (345, 357, 358, 346), (346, 358, 359, 347), (347, 359, 348, 336), (348, 360, 361, 349), (349, 361, 362, 350), (350, 362, 363, 351), (351, 363, 364, 352), (352, 364, 365, 353), (353, 365, 366, 354), (354, 366, 367, 355), (355, 367, 368, 356), (356, 368, 369, 357), (357, 369, 370, 358), (358, 370, 371, 359), (359, 371, 360, 348), (360, 372, 373, 361), (361, 373, 374, 362), (362, 374, 375, 363), (363, 375, 376, 364), (364, 376, 377, 365), (365, 377, 378, 366), (366, 378, 379, 367), (367, 379, 380, 368), (368, 380, 381, 369), (369, 381, 382, 370), (370, 382, 383, 371), (371, 383, 372, 360), (372, 384, 385, 373), (373, 385, 386, 374), (374, 386, 387, 375), (375, 387, 388, 376), (376, 388, 389, 377), (377, 389, 390, 378), (378, 390, 391, 379), (379, 391, 392, 380), (380, 392, 393, 381), (381, 393, 394, 382), (382, 394, 395, 383), (383, 395, 384, 372), (384, 396, 397, 385), (385, 397, 398, 386), (386, 398, 399, 387), (387, 399, 400, 388), (388, 400, 401, 389), (389, 401, 402, 390), (390, 402, 403, 391), (391, 403, 404, 392), (392, 404, 405, 393), (393, 405, 406, 394), (394, 406, 407, 395), (395, 407, 396, 384), (396, 408, 409, 397), (397, 409, 410, 398), (398, 410, 411, 399), (399, 411, 412, 400), (400, 412, 413, 401), (401, 413, 414, 402), (402, 414, 415, 403), (403, 415, 416, 404), (404, 416, 417, 405), (405, 417, 418, 406), (406, 418, 419, 407), (407, 419, 408, 396), (408, 420, 421, 409), (409, 421, 422, 410), (410, 422, 423, 411), (411, 423, 424, 412), (412, 424, 425, 413), (413, 425, 426, 414), (414, 426, 427, 415), (415, 427, 428, 416), (416, 428, 429, 417), (417, 429, 430, 418), (418, 430, 431, 419), (419, 431, 420, 408), (420, 432, 433, 421), (421, 433, 434, 422), (422, 434, 435, 423), (423, 435, 436, 424), (424, 436, 437, 425), (425, 437, 438, 426), (426, 438, 439, 427), (427, 439, 440, 428), (428, 440, 441, 429), (429, 441, 442, 430), (430, 442, 443, 431), (431, 443, 432, 420), (432, 444, 445, 433), (433, 445, 446, 434), (434, 446, 447, 435), (435, 447, 448, 436), (436, 448, 449, 437), (437, 449, 450, 438), (438, 450, 451, 439), (439, 451, 452, 440), (440, 452, 453, 441), (441, 453, 454, 442), (442, 454, 455, 443), (443, 455, 444, 432), (444, 456, 457, 445), (445, 457, 458, 446), (446, 458, 459, 447), (447, 459, 460, 448), (448, 460, 461, 449), (449, 461, 462, 450), (450, 462, 463, 451), (451, 463, 464, 452), (452, 464, 465, 453), (453, 465, 466, 454), (454, 466, 467, 455), (455, 467, 456, 444), (456, 468, 469, 457), (457, 469, 470, 458), (458, 470, 471, 459), (459, 471, 472, 460), (460, 472, 473, 461), (461, 473, 474, 462), (462, 474, 475, 463), (463, 475, 476, 464), (464, 476, 477, 465), (465, 477, 478, 466), (466, 478, 479, 467), (467, 479, 468, 456), (468, 0, 1, 469), (469, 1, 2, 470), (470, 2, 3, 471), (471, 3, 4, 472), (472, 4, 5, 473), (473, 5, 6, 474), (474, 6, 7, 475), (475, 7, 8, 476), (476, 8, 9, 477), (477, 9, 10, 478), (478, 10, 11, 479), (479, 11, 0, 468)])
me_torus_001.polygons.foreach_set('use_smooth', [True] * 480)
me_torus_001.materials.append(mat_material_001)
me_torus_001.use_remesh_preserve_volume = False
me_torus_001.use_remesh_preserve_attributes = False
me_torus_001.use_mirror_vertex_groups = False
me_torus_001.update()
me_plane_001 = bpy.data.meshes.new('Plane.001')
me_plane_001.from_pydata([(-1.0, -1.0, 0.0), (1.0, -1.0, 0.0), (-1.0, 1.0, 0.0), (1.0, 1.0, 0.0)], [], [(0, 1, 3, 2)])
me_plane_001.materials.append(mat_material_004)
me_plane_001.use_remesh_preserve_volume = False
me_plane_001.use_remesh_preserve_attributes = False
me_plane_001.use_mirror_vertex_groups = False
me_plane_001.update()

# ---- objects
ob_torus_000 = bpy.data.objects.new('Torus.000', me_torus_002)
ob_torus_001 = bpy.data.objects.new('Torus.001', me_torus_001)
ob_plane = bpy.data.objects.new('Plane', me_plane_001)
ob_lamp = bpy.data.objects.new('Lamp', light_lamp)
ob_camera = bpy.data.objects.new('Camera', cam_camera)

# ---- transforms, parenting, visibility, modifiers, constraints
ob_torus_000.location = (-0.01592, 0.0265, 0.5273)
ob_torus_000.scale = (1.09, 1.09, 1.09)
ob_torus_000.lineart.crease_threshold = 0.0
_m = ob_torus_000.modifiers.new('Solidify', 'SOLIDIFY')
_m.thickness = 0.079
_m.nonmanifold_thickness_mode = 'FIXED'
_m.nonmanifold_merge_threshold = 0.0003
_m = ob_torus_000.modifiers.new('Subsurf', 'SUBSURF')
_m.uv_smooth = 'PRESERVE_CORNERS'
_m.levels = 2
_m.render_levels = 4
_m.show_only_control_edges = False
ob_torus_001.location = (0.0, 0.0, 0.6313)
ob_torus_001.scale = (1.011, 1.011, 1.011)
ob_torus_001.lineart.crease_threshold = 0.0
_m = ob_torus_001.modifiers.new('Subsurf', 'SUBSURF')
_m.uv_smooth = 'PRESERVE_CORNERS'
_m.levels = 2
_m.render_levels = 4
_m.show_only_control_edges = False
ob_plane.location = (0.0, 0.0, 0.0)
ob_plane.scale = (5.0, 5.0, 5.0)
ob_plane.lineart.crease_threshold = 0.0
ob_lamp.location = (2.951, 1.026, 2.4)
ob_lamp.lock_rotations_4d = False
ob_lamp.empty_display_type = 'ARROWS'
ob_lamp.color = (0.0, 0.0, 0.0, 0.0)
ob_lamp.lineart.crease_threshold = 0.0
ob_camera.location = (7.689, -4.945, 2.73)
ob_camera.rotation_euler = (1.362, 0.0, 1.014)
ob_camera.lock_rotations_4d = False
ob_camera.empty_display_type = 'ARROWS'
ob_camera.color = (0.0, 0.0, 0.0, 0.0)
ob_camera.display_type = 'WIRE'
ob_camera.lineart.crease_threshold = 0.0

# ---- collection membership
col_collection_1.objects.link(ob_torus_000)
col_collection_1.objects.link(ob_torus_001)
col_collection_1.objects.link(ob_plane)
col_collection_1.objects.link(ob_lamp)
col_collection_1.objects.link(ob_camera)

# ---- scene / render settings (as saved in the file)
scene.camera = ob_camera
scene.frame_start = 1; scene.frame_end = 250; scene.frame_set(145)
scene.render.engine = 'CYCLES'
scene.render.resolution_percentage = 50
scene.render.dither_intensity = 0.0
scene.cycles.use_denoising = False
scene.cycles.samples = 128
scene.cycles.sampling_pattern = 'TABULATED_SOBOL'
scene.cycles.use_adaptive_sampling = False
scene.cycles.use_light_tree = False
scene.cycles.blur_glossy = 0.0
scene.cycles.sample_clamp_indirect = 0.0
scene.view_settings.view_transform = 'Standard'
bpy.context.view_layer.update()
